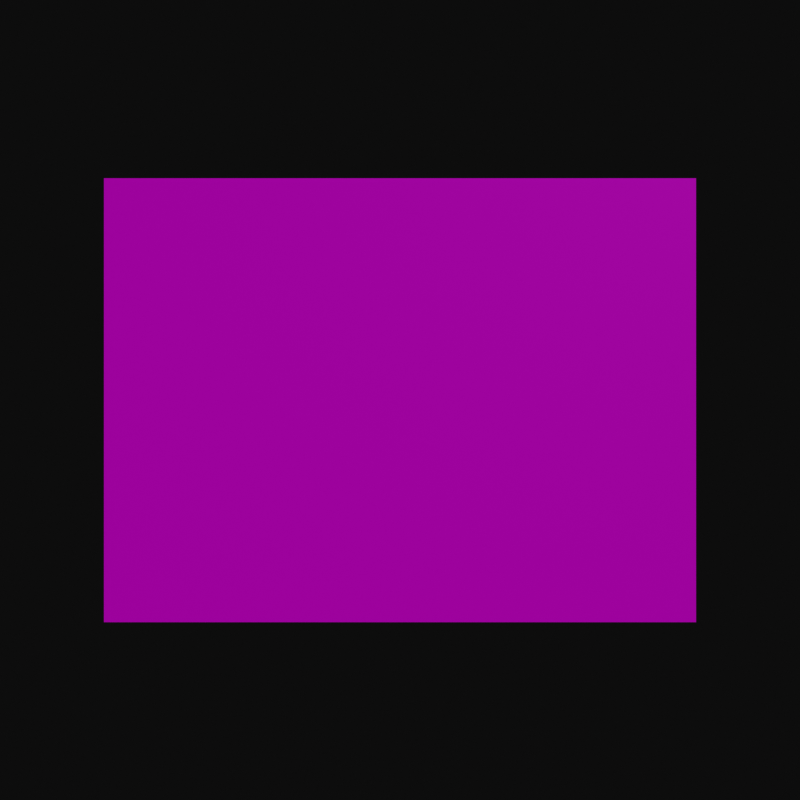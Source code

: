 # Source: box_factory.blend  (saved by Blender 3.5.10; exported with 4.5.12 LTS)
import bpy
from mathutils import Matrix  # noqa: F401  (used for matrix-valued properties, if any)

bpy.ops.wm.read_factory_settings(use_empty=True)
scene = bpy.context.scene
scene.name = 'Scene'

# ---- collections
col_collection_1 = bpy.data.collections.new('Collection 1'); scene.collection.children.link(col_collection_1)
col_collection = bpy.data.collections.new('Collection'); scene.collection.children.link(col_collection)
col_collection.hide_render = True

# ---- images (referenced by path relative to the original .blend; pixels are not part of the script)
import os
ASSET_DIR = os.environ.get("B2B_ASSET_DIR", "")  # directory of the original .blend (textures are referenced by path, not embedded)
HERE = os.path.dirname(os.path.abspath(__file__))  # packed textures are extracted next to this script under _unpacked/

def load_image(name, relpath, width, height, colorspace="sRGB"):
    """Load a texture the original file referenced (path relative to the .blend, or extracted next to this script)."""
    p = next((c for c in (os.path.join(HERE, relpath), os.path.join(ASSET_DIR, relpath)) if relpath and os.path.exists(c)), "")
    if p:
        img = bpy.data.images.load(p, check_existing=True)
        img.name = name
    else:  # same state as the original file: an image datablock whose file is absent (Cycles renders it pink)
        img = bpy.data.images.new(name, width, height)
        img.source = "FILE"
        img.filepath = "//" + (relpath or name)
    img.colorspace_settings.name = colorspace
    return img
img_box3_png = load_image('box3.png', 'textures/box3.png', 1024, 1024, 'sRGB')

# ---- materials (node trees are filled in below, after node groups)
mat_material = bpy.data.materials.new('Material')
mat_material.use_transparent_shadow = False
mat_black = bpy.data.materials.new('Black')
mat_black.use_transparent_shadow = False
mat_white = bpy.data.materials.new('White')
mat_white.use_transparent_shadow = False
mat_red = bpy.data.materials.new('Red')
mat_red.use_transparent_shadow = False
mat_green = bpy.data.materials.new('Green')
mat_green.use_transparent_shadow = False
mat_blue = bpy.data.materials.new('Blue')
mat_blue.use_transparent_shadow = False
mat_grey = bpy.data.materials.new('Grey')
mat_grey.use_transparent_shadow = False

# ---- material node trees
mat_material.use_nodes = True; mat_material.node_tree.nodes.clear()
_N = mat_material.node_tree.nodes; _L = mat_material.node_tree.links
n0 = _N.new('ShaderNodeBsdfPrincipled'); n0.name = 'Principled BSDF'; n0.location = (10, 300)
n0.distribution = 'GGX'
n0.subsurface_method = 'RANDOM_WALK_SKIN'
n0.inputs[3].default_value = 1.45
n0.inputs[27].default_value = (0.0, 0.0, 0.0, 1.0)
n0.inputs[28].default_value = 1.0
n1 = _N.new('ShaderNodeOutputMaterial'); n1.name = 'Material Output'; n1.location = (300, 300)
n2 = _N.new('ShaderNodeTexImage'); n2.name = 'Image Texture'; n2.location = (-280, 280)
n2.image = img_box3_png
_L.new(n0.outputs[0], n1.inputs[0])
_L.new(n2.outputs[0], n0.inputs[0])
n1.is_active_output = True

# ---- world
world_world = bpy.data.worlds.new('World'); scene.world = world_world
world_world.use_nodes = True; world_world.node_tree.nodes.clear()
_N = world_world.node_tree.nodes; _L = world_world.node_tree.links
n0 = _N.new('ShaderNodeOutputWorld'); n0.name = 'World Output'; n0.location = (300, 300)
n1 = _N.new('ShaderNodeBackground'); n1.name = 'Background'; n1.location = (10, 300)
n1.inputs[0].default_value = (0.05088, 0.05088, 0.05088, 1.0)
_L.new(n1.outputs[0], n0.inputs[0])
n0.is_active_output = True
world_world.color = (0.05088, 0.05088, 0.05088)
world_world.use_sun_shadow = False
world_world.sun_shadow_jitter_overblur = 0.0

# ---- cameras
cam_camera_001 = bpy.data.cameras.new('Camera.001')

# ---- meshes
me_cube = bpy.data.meshes.new('Cube')
me_cube.from_pydata([(0.4, -0.5, -0.3), (-0.4, -0.5, -0.3), (0.4, 0.5, -0.3), (-0.4, 0.5, -0.3), (0.4, -0.5, 0.3), (-0.4, -0.5, 0.3), (0.4, 0.5, 0.3), (-0.4, 0.5, 0.3)], [], [(0, 1, 3, 2), (2, 3, 7, 6), (6, 7, 5, 4), (4, 5, 1, 0), (2, 6, 4, 0), (7, 3, 1, 5)])
_uv = me_cube.uv_layers.new(name='UVMap')
_uv.uv.foreach_set('vector', [0.3876, 0.3912, 0.6075, 0.3912, 0.6075, 0.6858, 0.3876, 0.6858, 0.3876, 0.1403, 0.6075, 0.1403, 0.6075, 0.3912, 0.3876, 0.3912, 0.3876, 0.3912, 0.6075, 0.3912, 0.6075, 0.6858, 0.3876, 0.6858, 0.3876, 0.6858, 0.6075, 0.6858, 0.6075, 0.8945, 0.3876, 0.8945, 0.178, 0.3912, 0.3876, 0.3912, 0.3876, 0.6858, 0.178, 0.6858, 0.6075, 0.3912, 0.8072, 0.3912, 0.8072, 0.6858, 0.6075, 0.6858])
me_cube.materials.append(mat_material)
me_cube.update()

# ---- objects
ob_cube = bpy.data.objects.new('Cube', me_cube)
ob_camera = bpy.data.objects.new('Camera', cam_camera_001)
ob_stroke = bpy.data.objects.new('Stroke', None)

# ---- transforms, parenting, visibility, modifiers, constraints
ob_cube.location = (0.0, 0.0, 0.0)
ob_camera.location = (0.0, -2.0, 0.0)
ob_camera.rotation_euler = (1.571, -0.0, 0.0)
ob_stroke.location = (0.0, 0.0, 0.0)
ob_stroke.empty_image_offset = (0.0, 0.0)
ob_stroke.color = (0.0, 0.0, 0.0, 1.0)
ob_stroke.use_grease_pencil_lights = True

# ---- collection membership
col_collection_1.objects.link(ob_cube)
col_collection.objects.link(ob_camera)
col_collection.objects.link(ob_stroke)
def _layer_coll(name, lc=None):
    lc = lc or bpy.context.view_layer.layer_collection
    for c in lc.children:
        if c.name == name: return c
        r = _layer_coll(name, c)
        if r: return r
_layer_coll('Collection').exclude = True

# ---- scene / render settings (as saved in the file)
scene.camera = ob_camera
scene.frame_start = 1; scene.frame_end = 250; scene.frame_set(1)
scene.render.engine = 'BLENDER_EEVEE_NEXT'
scene.render.resolution_x = 512
scene.render.resolution_y = 512
scene.cycles.sampling_pattern = 'TABULATED_SOBOL'
scene.view_settings.view_transform = 'Raw'
bpy.context.view_layer.update()

# ---- added for rendering (the .blend has no usable light): sun
light_auto_sun = bpy.data.lights.new('AutoSun', 'SUN')
light_auto_sun.energy = 3.0
light_auto_sun.angle = 0.0523599
ob_auto_sun = bpy.data.objects.new('AutoSun', light_auto_sun)
scene.collection.objects.link(ob_auto_sun)
ob_auto_sun.rotation_euler = (0.872665, 0.174533, 0.523599)
bpy.context.view_layer.update()
